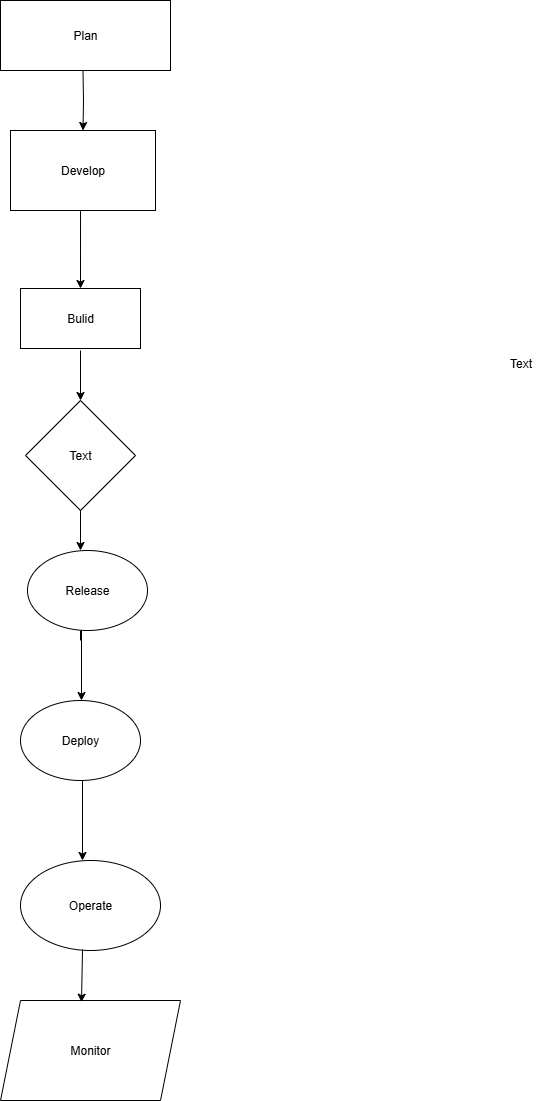

The diagram above was exported from draw.io. Its source (the exported page's mxGraphModel, read from the mxfile embedded in the PNG):
<mxGraphModel dx="1933" dy="643" grid="1" gridSize="10" guides="1" tooltips="1" connect="1" arrows="1" fold="1" page="1" pageScale="1" pageWidth="827" pageHeight="1169" math="0" shadow="0">
  <root>
    <mxCell id="0" />
    <mxCell id="1" parent="0" />
    <mxCell id="e0swuj92eDcLsCibWpmH-1" value="Text" style="text;html=1;align=center;verticalAlign=middle;resizable=0;points=[];autosize=1;strokeColor=none;fillColor=none;" parent="1" vertex="1">
      <mxGeometry x="-65" y="378" width="50" height="30" as="geometry" />
    </mxCell>
    <mxCell id="e0swuj92eDcLsCibWpmH-58" style="edgeStyle=orthogonalEdgeStyle;rounded=0;orthogonalLoop=1;jettySize=auto;html=1;entryX=0.5;entryY=0;entryDx=0;entryDy=0;" parent="1" target="e0swuj92eDcLsCibWpmH-3" edge="1">
      <mxGeometry relative="1" as="geometry">
        <mxPoint x="-477.5" y="100" as="sourcePoint" />
      </mxGeometry>
    </mxCell>
    <mxCell id="e0swuj92eDcLsCibWpmH-3" value="Develop" style="rounded=0;whiteSpace=wrap;html=1;" parent="1" vertex="1">
      <mxGeometry x="-550" y="160" width="145" height="80" as="geometry" />
    </mxCell>
    <mxCell id="e0swuj92eDcLsCibWpmH-4" value="Bulid" style="rounded=0;whiteSpace=wrap;html=1;" parent="1" vertex="1">
      <mxGeometry x="-540" y="318" width="120" height="60" as="geometry" />
    </mxCell>
    <mxCell id="e0swuj92eDcLsCibWpmH-5" value="Text" style="rhombus;whiteSpace=wrap;html=1;" parent="1" vertex="1">
      <mxGeometry x="-535" y="430" width="110" height="110" as="geometry" />
    </mxCell>
    <mxCell id="e0swuj92eDcLsCibWpmH-34" value="" style="edgeStyle=orthogonalEdgeStyle;rounded=0;orthogonalLoop=1;jettySize=auto;html=1;" parent="1" target="e0swuj92eDcLsCibWpmH-8" edge="1">
      <mxGeometry relative="1" as="geometry">
        <mxPoint x="-480" y="670" as="sourcePoint" />
        <Array as="points">
          <mxPoint x="-480" y="660" />
          <mxPoint x="-479" y="660" />
        </Array>
      </mxGeometry>
    </mxCell>
    <mxCell id="e0swuj92eDcLsCibWpmH-6" value="Release" style="ellipse;whiteSpace=wrap;html=1;" parent="1" vertex="1">
      <mxGeometry x="-533" y="580" width="120" height="80" as="geometry" />
    </mxCell>
    <mxCell id="e0swuj92eDcLsCibWpmH-8" value="Deploy" style="ellipse;whiteSpace=wrap;html=1;" parent="1" vertex="1">
      <mxGeometry x="-540" y="730" width="120" height="80" as="geometry" />
    </mxCell>
    <mxCell id="e0swuj92eDcLsCibWpmH-11" value="Operate" style="ellipse;whiteSpace=wrap;html=1;" parent="1" vertex="1">
      <mxGeometry x="-540" y="890" width="140" height="90" as="geometry" />
    </mxCell>
    <mxCell id="e0swuj92eDcLsCibWpmH-30" value="" style="endArrow=classic;html=1;rounded=0;" parent="1" source="e0swuj92eDcLsCibWpmH-5" edge="1">
      <mxGeometry width="50" height="50" relative="1" as="geometry">
        <mxPoint x="-480.5" y="520" as="sourcePoint" />
        <mxPoint x="-480" y="580" as="targetPoint" />
      </mxGeometry>
    </mxCell>
    <mxCell id="e0swuj92eDcLsCibWpmH-32" value="" style="endArrow=classic;html=1;rounded=0;entryX=0.5;entryY=0;entryDx=0;entryDy=0;" parent="1" target="e0swuj92eDcLsCibWpmH-5" edge="1">
      <mxGeometry width="50" height="50" relative="1" as="geometry">
        <mxPoint x="-480" y="380" as="sourcePoint" />
        <mxPoint x="-450" y="420" as="targetPoint" />
      </mxGeometry>
    </mxCell>
    <mxCell id="e0swuj92eDcLsCibWpmH-49" value="Monitor" style="shape=parallelogram;perimeter=parallelogramPerimeter;whiteSpace=wrap;html=1;fixedSize=1;" parent="1" vertex="1">
      <mxGeometry x="-560" y="1030" width="180" height="100" as="geometry" />
    </mxCell>
    <mxCell id="e0swuj92eDcLsCibWpmH-50" value="" style="endArrow=classic;html=1;rounded=0;exitX=0.5;exitY=1;exitDx=0;exitDy=0;" parent="1" edge="1">
      <mxGeometry width="50" height="50" relative="1" as="geometry">
        <mxPoint x="-478" y="810" as="sourcePoint" />
        <mxPoint x="-478" y="890" as="targetPoint" />
      </mxGeometry>
    </mxCell>
    <mxCell id="e0swuj92eDcLsCibWpmH-51" value="" style="endArrow=classic;html=1;rounded=0;entryX=0.45;entryY=0.017;entryDx=0;entryDy=0;entryPerimeter=0;exitX=0.443;exitY=0.988;exitDx=0;exitDy=0;exitPerimeter=0;" parent="1" source="e0swuj92eDcLsCibWpmH-11" target="e0swuj92eDcLsCibWpmH-49" edge="1">
      <mxGeometry width="50" height="50" relative="1" as="geometry">
        <mxPoint x="-479" y="1100" as="sourcePoint" />
        <mxPoint x="-410" y="970" as="targetPoint" />
      </mxGeometry>
    </mxCell>
    <mxCell id="e0swuj92eDcLsCibWpmH-64" value="Plan" style="rounded=0;whiteSpace=wrap;html=1;" parent="1" vertex="1">
      <mxGeometry x="-560" y="30" width="170" height="70" as="geometry" />
    </mxCell>
    <mxCell id="e0swuj92eDcLsCibWpmH-65" value="" style="endArrow=classic;html=1;rounded=0;exitX=0.483;exitY=1;exitDx=0;exitDy=0;entryX=0.5;entryY=0;entryDx=0;entryDy=0;exitPerimeter=0;" parent="1" source="e0swuj92eDcLsCibWpmH-3" target="e0swuj92eDcLsCibWpmH-4" edge="1">
      <mxGeometry width="50" height="50" relative="1" as="geometry">
        <mxPoint x="-460" y="310" as="sourcePoint" />
        <mxPoint x="-410" y="260" as="targetPoint" />
      </mxGeometry>
    </mxCell>
  </root>
</mxGraphModel>